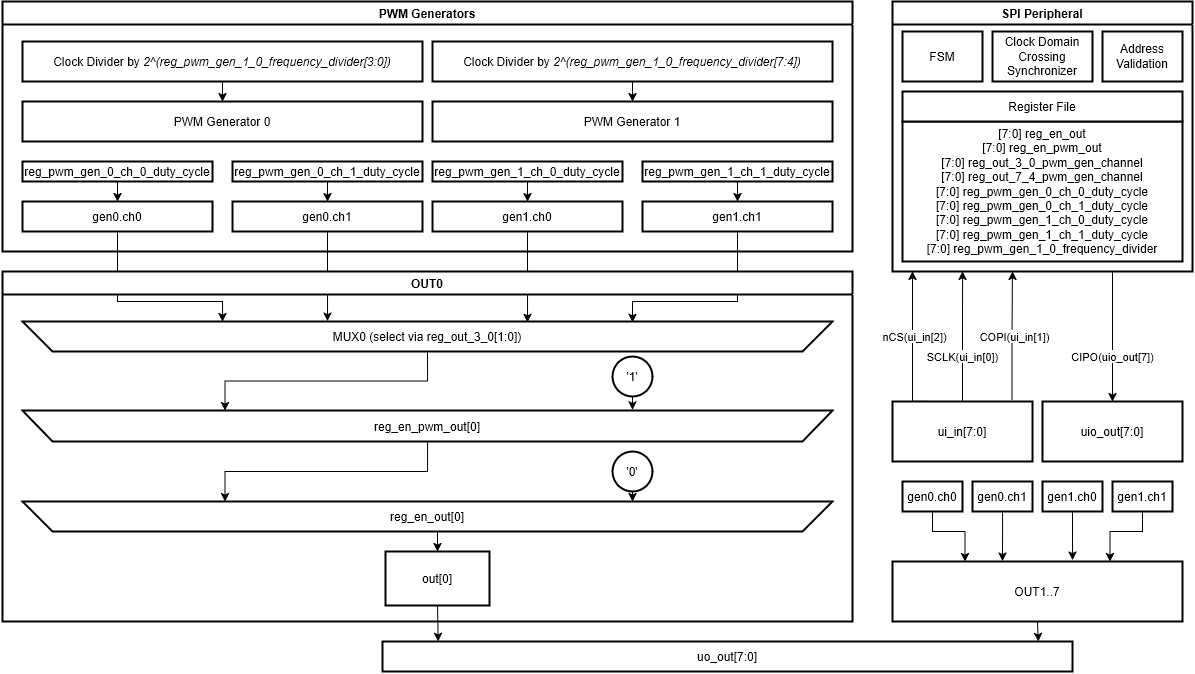

The diagram above was exported from draw.io. Its source (the exported page's mxGraphModel, read from the mxfile embedded in the PNG):
<mxGraphModel dx="738" dy="450" grid="1" gridSize="10" guides="1" tooltips="1" connect="1" arrows="1" fold="1" page="1" pageScale="1" pageWidth="850" pageHeight="1100" math="0" shadow="0">
  <root>
    <mxCell id="0" />
    <mxCell id="1" parent="0" />
    <mxCell id="VEIfVN0a36AjQAUdMPzQ-1" value="PWM Generators" style="swimlane;whiteSpace=wrap;html=1;strokeWidth=2;" parent="1" vertex="1">
      <mxGeometry x="460" y="10" width="850" height="250" as="geometry" />
    </mxCell>
    <mxCell id="VEIfVN0a36AjQAUdMPzQ-3" value="PWM Generator 0" style="whiteSpace=wrap;strokeWidth=2;" parent="VEIfVN0a36AjQAUdMPzQ-1" vertex="1">
      <mxGeometry x="20" y="100" width="400" height="40" as="geometry" />
    </mxCell>
    <mxCell id="VEIfVN0a36AjQAUdMPzQ-4" value="gen0.ch0" style="whiteSpace=wrap;strokeWidth=2;" parent="VEIfVN0a36AjQAUdMPzQ-1" vertex="1">
      <mxGeometry x="20" y="200" width="190" height="30" as="geometry" />
    </mxCell>
    <mxCell id="VEIfVN0a36AjQAUdMPzQ-5" value="gen0.ch1" style="whiteSpace=wrap;strokeWidth=2;" parent="VEIfVN0a36AjQAUdMPzQ-1" vertex="1">
      <mxGeometry x="230" y="200" width="190" height="30" as="geometry" />
    </mxCell>
    <mxCell id="VEIfVN0a36AjQAUdMPzQ-8" style="edgeStyle=orthogonalEdgeStyle;rounded=0;orthogonalLoop=1;jettySize=auto;html=1;entryX=0.5;entryY=0;entryDx=0;entryDy=0;" parent="VEIfVN0a36AjQAUdMPzQ-1" source="VEIfVN0a36AjQAUdMPzQ-6" target="VEIfVN0a36AjQAUdMPzQ-3" edge="1">
      <mxGeometry relative="1" as="geometry" />
    </mxCell>
    <mxCell id="VEIfVN0a36AjQAUdMPzQ-6" value="Clock Divider by &lt;i&gt;2^(reg_pwm_gen_1_0_frequency_divider[3:0])&lt;/i&gt;" style="rounded=0;whiteSpace=wrap;html=1;strokeWidth=2;" parent="VEIfVN0a36AjQAUdMPzQ-1" vertex="1">
      <mxGeometry x="20" y="40" width="400" height="40" as="geometry" />
    </mxCell>
    <mxCell id="VEIfVN0a36AjQAUdMPzQ-12" style="edgeStyle=orthogonalEdgeStyle;rounded=0;orthogonalLoop=1;jettySize=auto;html=1;exitX=0.5;exitY=1;exitDx=0;exitDy=0;entryX=0.5;entryY=0;entryDx=0;entryDy=0;" parent="VEIfVN0a36AjQAUdMPzQ-1" source="VEIfVN0a36AjQAUdMPzQ-9" target="VEIfVN0a36AjQAUdMPzQ-4" edge="1">
      <mxGeometry relative="1" as="geometry" />
    </mxCell>
    <mxCell id="VEIfVN0a36AjQAUdMPzQ-9" value="reg_pwm_gen_0_ch_0_duty_cycle" style="rounded=0;whiteSpace=wrap;html=1;strokeWidth=2;" parent="VEIfVN0a36AjQAUdMPzQ-1" vertex="1">
      <mxGeometry x="20" y="160" width="190" height="20" as="geometry" />
    </mxCell>
    <mxCell id="VEIfVN0a36AjQAUdMPzQ-13" style="edgeStyle=orthogonalEdgeStyle;rounded=0;orthogonalLoop=1;jettySize=auto;html=1;exitX=0.5;exitY=1;exitDx=0;exitDy=0;entryX=0.5;entryY=0;entryDx=0;entryDy=0;" parent="VEIfVN0a36AjQAUdMPzQ-1" source="VEIfVN0a36AjQAUdMPzQ-10" target="VEIfVN0a36AjQAUdMPzQ-5" edge="1">
      <mxGeometry relative="1" as="geometry" />
    </mxCell>
    <mxCell id="VEIfVN0a36AjQAUdMPzQ-10" value="reg_pwm_gen_0_ch_1_duty_cycle" style="rounded=0;whiteSpace=wrap;html=1;strokeWidth=2;" parent="VEIfVN0a36AjQAUdMPzQ-1" vertex="1">
      <mxGeometry x="230" y="160" width="190" height="20" as="geometry" />
    </mxCell>
    <mxCell id="VEIfVN0a36AjQAUdMPzQ-14" value="PWM Generator 1" style="whiteSpace=wrap;strokeWidth=2;" parent="VEIfVN0a36AjQAUdMPzQ-1" vertex="1">
      <mxGeometry x="430" y="100" width="400" height="40" as="geometry" />
    </mxCell>
    <mxCell id="VEIfVN0a36AjQAUdMPzQ-15" value="gen1.ch0" style="whiteSpace=wrap;strokeWidth=2;" parent="VEIfVN0a36AjQAUdMPzQ-1" vertex="1">
      <mxGeometry x="430" y="200" width="190" height="30" as="geometry" />
    </mxCell>
    <mxCell id="VEIfVN0a36AjQAUdMPzQ-16" value="gen1.ch1" style="whiteSpace=wrap;strokeWidth=2;" parent="VEIfVN0a36AjQAUdMPzQ-1" vertex="1">
      <mxGeometry x="640" y="200" width="190" height="30" as="geometry" />
    </mxCell>
    <mxCell id="VEIfVN0a36AjQAUdMPzQ-17" style="edgeStyle=orthogonalEdgeStyle;rounded=0;orthogonalLoop=1;jettySize=auto;html=1;entryX=0.5;entryY=0;entryDx=0;entryDy=0;" parent="VEIfVN0a36AjQAUdMPzQ-1" source="VEIfVN0a36AjQAUdMPzQ-18" target="VEIfVN0a36AjQAUdMPzQ-14" edge="1">
      <mxGeometry relative="1" as="geometry" />
    </mxCell>
    <mxCell id="VEIfVN0a36AjQAUdMPzQ-18" value="Clock Divider by &lt;i&gt;2^(reg_pwm_gen_1_0_frequency_divider[7:4])&lt;/i&gt;" style="rounded=0;whiteSpace=wrap;html=1;strokeWidth=2;" parent="VEIfVN0a36AjQAUdMPzQ-1" vertex="1">
      <mxGeometry x="430" y="40" width="400" height="40" as="geometry" />
    </mxCell>
    <mxCell id="VEIfVN0a36AjQAUdMPzQ-19" style="edgeStyle=orthogonalEdgeStyle;rounded=0;orthogonalLoop=1;jettySize=auto;html=1;exitX=0.5;exitY=1;exitDx=0;exitDy=0;entryX=0.5;entryY=0;entryDx=0;entryDy=0;" parent="VEIfVN0a36AjQAUdMPzQ-1" source="VEIfVN0a36AjQAUdMPzQ-20" target="VEIfVN0a36AjQAUdMPzQ-15" edge="1">
      <mxGeometry relative="1" as="geometry" />
    </mxCell>
    <mxCell id="VEIfVN0a36AjQAUdMPzQ-20" value="reg_pwm_gen_1_ch_0_duty_cycle" style="rounded=0;whiteSpace=wrap;html=1;strokeWidth=2;" parent="VEIfVN0a36AjQAUdMPzQ-1" vertex="1">
      <mxGeometry x="430" y="160" width="190" height="20" as="geometry" />
    </mxCell>
    <mxCell id="VEIfVN0a36AjQAUdMPzQ-21" style="edgeStyle=orthogonalEdgeStyle;rounded=0;orthogonalLoop=1;jettySize=auto;html=1;exitX=0.5;exitY=1;exitDx=0;exitDy=0;entryX=0.5;entryY=0;entryDx=0;entryDy=0;" parent="VEIfVN0a36AjQAUdMPzQ-1" source="VEIfVN0a36AjQAUdMPzQ-22" target="VEIfVN0a36AjQAUdMPzQ-16" edge="1">
      <mxGeometry relative="1" as="geometry" />
    </mxCell>
    <mxCell id="VEIfVN0a36AjQAUdMPzQ-22" value="reg_pwm_gen_1_ch_1_duty_cycle" style="rounded=0;whiteSpace=wrap;html=1;strokeWidth=2;" parent="VEIfVN0a36AjQAUdMPzQ-1" vertex="1">
      <mxGeometry x="640" y="160" width="190" height="20" as="geometry" />
    </mxCell>
    <mxCell id="VEIfVN0a36AjQAUdMPzQ-25" style="edgeStyle=orthogonalEdgeStyle;rounded=0;orthogonalLoop=1;jettySize=auto;html=1;entryX=0.753;entryY=0.997;entryDx=0;entryDy=0;entryPerimeter=0;" parent="1" source="VEIfVN0a36AjQAUdMPzQ-4" target="VEIfVN0a36AjQAUdMPzQ-54" edge="1">
      <mxGeometry relative="1" as="geometry">
        <mxPoint x="575.5800000000004" y="278.65999999999985" as="targetPoint" />
        <Array as="points">
          <mxPoint x="575" y="310" />
          <mxPoint x="680" y="310" />
        </Array>
      </mxGeometry>
    </mxCell>
    <mxCell id="VEIfVN0a36AjQAUdMPzQ-26" style="edgeStyle=orthogonalEdgeStyle;rounded=0;orthogonalLoop=1;jettySize=auto;html=1;exitX=0.5;exitY=1;exitDx=0;exitDy=0;entryX=0.623;entryY=1.018;entryDx=0;entryDy=0;entryPerimeter=0;" parent="1" source="VEIfVN0a36AjQAUdMPzQ-5" target="VEIfVN0a36AjQAUdMPzQ-54" edge="1">
      <mxGeometry relative="1" as="geometry">
        <mxPoint x="785.3699999999999" y="280" as="targetPoint" />
        <Array as="points">
          <mxPoint x="785" y="329" />
        </Array>
      </mxGeometry>
    </mxCell>
    <mxCell id="VEIfVN0a36AjQAUdMPzQ-27" style="edgeStyle=orthogonalEdgeStyle;rounded=0;orthogonalLoop=1;jettySize=auto;html=1;exitX=0.5;exitY=1;exitDx=0;exitDy=0;entryX=0.376;entryY=0.97;entryDx=0;entryDy=0;entryPerimeter=0;" parent="1" source="VEIfVN0a36AjQAUdMPzQ-15" target="VEIfVN0a36AjQAUdMPzQ-54" edge="1">
      <mxGeometry relative="1" as="geometry">
        <mxPoint x="984.6300000000001" y="278" as="targetPoint" />
        <Array as="points">
          <mxPoint x="985" y="331" />
        </Array>
      </mxGeometry>
    </mxCell>
    <mxCell id="VEIfVN0a36AjQAUdMPzQ-28" style="edgeStyle=orthogonalEdgeStyle;rounded=0;orthogonalLoop=1;jettySize=auto;html=1;exitX=0.5;exitY=1;exitDx=0;exitDy=0;entryX=0.246;entryY=0.971;entryDx=0;entryDy=0;entryPerimeter=0;" parent="1" source="VEIfVN0a36AjQAUdMPzQ-16" target="VEIfVN0a36AjQAUdMPzQ-54" edge="1">
      <mxGeometry relative="1" as="geometry">
        <mxPoint x="1195.23" y="280" as="targetPoint" />
        <Array as="points">
          <mxPoint x="1195" y="310" />
          <mxPoint x="1090" y="310" />
          <mxPoint x="1090" y="331" />
        </Array>
      </mxGeometry>
    </mxCell>
    <mxCell id="VEIfVN0a36AjQAUdMPzQ-51" value="OUT0" style="swimlane;whiteSpace=wrap;html=1;strokeWidth=2;" parent="1" vertex="1">
      <mxGeometry x="460" y="280" width="850" height="350" as="geometry" />
    </mxCell>
    <mxCell id="VEIfVN0a36AjQAUdMPzQ-64" style="edgeStyle=orthogonalEdgeStyle;rounded=0;orthogonalLoop=1;jettySize=auto;html=1;exitX=0.5;exitY=1;exitDx=0;exitDy=0;" parent="VEIfVN0a36AjQAUdMPzQ-51" source="VEIfVN0a36AjQAUdMPzQ-52" edge="1">
      <mxGeometry relative="1" as="geometry">
        <mxPoint x="435.6666666666665" y="370" as="targetPoint" />
      </mxGeometry>
    </mxCell>
    <mxCell id="VEIfVN0a36AjQAUdMPzQ-52" value="out[0]" style="whiteSpace=wrap;strokeWidth=2;" parent="VEIfVN0a36AjQAUdMPzQ-51" vertex="1">
      <mxGeometry x="383" y="280" width="104" height="54" as="geometry" />
    </mxCell>
    <mxCell id="VEIfVN0a36AjQAUdMPzQ-53" style="edgeStyle=orthogonalEdgeStyle;rounded=0;orthogonalLoop=1;jettySize=auto;html=1;exitX=0.5;exitY=0;exitDx=0;exitDy=0;entryX=0.75;entryY=1;entryDx=0;entryDy=0;" parent="VEIfVN0a36AjQAUdMPzQ-51" source="VEIfVN0a36AjQAUdMPzQ-54" target="VEIfVN0a36AjQAUdMPzQ-56" edge="1">
      <mxGeometry relative="1" as="geometry" />
    </mxCell>
    <mxCell id="VEIfVN0a36AjQAUdMPzQ-54" value="MUX0 (select via reg_out_3_0[1:0])" style="shape=trapezoid;perimeter=trapezoidPerimeter;whiteSpace=wrap;html=1;fixedSize=1;size=30;rotation=0;horizontal=1;direction=west;strokeWidth=2;" parent="VEIfVN0a36AjQAUdMPzQ-51" vertex="1">
      <mxGeometry x="20" y="50" width="810" height="30" as="geometry" />
    </mxCell>
    <mxCell id="VEIfVN0a36AjQAUdMPzQ-55" style="edgeStyle=orthogonalEdgeStyle;rounded=0;orthogonalLoop=1;jettySize=auto;html=1;entryX=0.75;entryY=1;entryDx=0;entryDy=0;" parent="VEIfVN0a36AjQAUdMPzQ-51" source="VEIfVN0a36AjQAUdMPzQ-56" target="VEIfVN0a36AjQAUdMPzQ-58" edge="1">
      <mxGeometry relative="1" as="geometry" />
    </mxCell>
    <mxCell id="VEIfVN0a36AjQAUdMPzQ-56" value="reg_en_pwm_out[0]" style="shape=trapezoid;perimeter=trapezoidPerimeter;whiteSpace=wrap;html=1;fixedSize=1;direction=west;size=30;strokeWidth=2;" parent="VEIfVN0a36AjQAUdMPzQ-51" vertex="1">
      <mxGeometry x="20" y="139" width="810" height="31" as="geometry" />
    </mxCell>
    <mxCell id="VEIfVN0a36AjQAUdMPzQ-57" style="edgeStyle=orthogonalEdgeStyle;rounded=0;orthogonalLoop=1;jettySize=auto;html=1;exitX=0.5;exitY=0;exitDx=0;exitDy=0;entryX=0.5;entryY=0;entryDx=0;entryDy=0;" parent="VEIfVN0a36AjQAUdMPzQ-51" source="VEIfVN0a36AjQAUdMPzQ-58" target="VEIfVN0a36AjQAUdMPzQ-52" edge="1">
      <mxGeometry relative="1" as="geometry" />
    </mxCell>
    <mxCell id="VEIfVN0a36AjQAUdMPzQ-58" value="reg_en_out[0]" style="shape=trapezoid;perimeter=trapezoidPerimeter;whiteSpace=wrap;html=1;fixedSize=1;direction=west;size=30;strokeWidth=2;" parent="VEIfVN0a36AjQAUdMPzQ-51" vertex="1">
      <mxGeometry x="20" y="230" width="810" height="30" as="geometry" />
    </mxCell>
    <mxCell id="VEIfVN0a36AjQAUdMPzQ-59" style="edgeStyle=orthogonalEdgeStyle;rounded=0;orthogonalLoop=1;jettySize=auto;html=1;exitX=0.5;exitY=1;exitDx=0;exitDy=0;" parent="VEIfVN0a36AjQAUdMPzQ-51" source="VEIfVN0a36AjQAUdMPzQ-60" edge="1">
      <mxGeometry relative="1" as="geometry">
        <mxPoint x="630" y="230" as="targetPoint" />
        <Array as="points">
          <mxPoint x="630" y="230" />
        </Array>
      </mxGeometry>
    </mxCell>
    <mxCell id="VEIfVN0a36AjQAUdMPzQ-60" value="'0'" style="ellipse;whiteSpace=wrap;html=1;aspect=fixed;strokeWidth=2;" parent="VEIfVN0a36AjQAUdMPzQ-51" vertex="1">
      <mxGeometry x="610" y="180" width="40" height="40" as="geometry" />
    </mxCell>
    <mxCell id="VEIfVN0a36AjQAUdMPzQ-62" value="'1'" style="ellipse;whiteSpace=wrap;html=1;aspect=fixed;strokeWidth=2;" parent="VEIfVN0a36AjQAUdMPzQ-51" vertex="1">
      <mxGeometry x="610" y="85" width="40" height="40" as="geometry" />
    </mxCell>
    <mxCell id="VEIfVN0a36AjQAUdMPzQ-65" style="edgeStyle=orthogonalEdgeStyle;rounded=0;orthogonalLoop=1;jettySize=auto;html=1;exitX=0.5;exitY=1;exitDx=0;exitDy=0;entryX=0.247;entryY=1.023;entryDx=0;entryDy=0;entryPerimeter=0;" parent="VEIfVN0a36AjQAUdMPzQ-51" source="VEIfVN0a36AjQAUdMPzQ-62" target="VEIfVN0a36AjQAUdMPzQ-56" edge="1">
      <mxGeometry relative="1" as="geometry" />
    </mxCell>
    <mxCell id="VEIfVN0a36AjQAUdMPzQ-78" style="edgeStyle=orthogonalEdgeStyle;rounded=0;orthogonalLoop=1;jettySize=auto;html=1;exitX=0.5;exitY=1;exitDx=0;exitDy=0;" parent="1" source="VEIfVN0a36AjQAUdMPzQ-63" edge="1">
      <mxGeometry relative="1" as="geometry">
        <mxPoint x="1495.6923076923076" y="649.9999999999998" as="targetPoint" />
      </mxGeometry>
    </mxCell>
    <mxCell id="VEIfVN0a36AjQAUdMPzQ-63" value="OUT1..7" style="rounded=0;whiteSpace=wrap;html=1;strokeWidth=2;" parent="1" vertex="1">
      <mxGeometry x="1350" y="570" width="290" height="60" as="geometry" />
    </mxCell>
    <mxCell id="VEIfVN0a36AjQAUdMPzQ-72" style="edgeStyle=orthogonalEdgeStyle;rounded=0;orthogonalLoop=1;jettySize=auto;html=1;exitX=0.5;exitY=1;exitDx=0;exitDy=0;entryX=0.25;entryY=0;entryDx=0;entryDy=0;" parent="1" source="VEIfVN0a36AjQAUdMPzQ-68" target="VEIfVN0a36AjQAUdMPzQ-63" edge="1">
      <mxGeometry relative="1" as="geometry">
        <Array as="points">
          <mxPoint x="1390" y="540" />
          <mxPoint x="1422" y="540" />
        </Array>
      </mxGeometry>
    </mxCell>
    <mxCell id="VEIfVN0a36AjQAUdMPzQ-68" value="gen0.ch0" style="whiteSpace=wrap;strokeWidth=2;" parent="1" vertex="1">
      <mxGeometry x="1360" y="490" width="60" height="30" as="geometry" />
    </mxCell>
    <mxCell id="VEIfVN0a36AjQAUdMPzQ-69" value="gen0.ch1" style="whiteSpace=wrap;strokeWidth=2;" parent="1" vertex="1">
      <mxGeometry x="1430" y="490" width="60" height="30" as="geometry" />
    </mxCell>
    <mxCell id="VEIfVN0a36AjQAUdMPzQ-70" value="gen1.ch0" style="whiteSpace=wrap;strokeWidth=2;" parent="1" vertex="1">
      <mxGeometry x="1500" y="490" width="60" height="30" as="geometry" />
    </mxCell>
    <mxCell id="VEIfVN0a36AjQAUdMPzQ-75" style="edgeStyle=orthogonalEdgeStyle;rounded=0;orthogonalLoop=1;jettySize=auto;html=1;exitX=0.5;exitY=1;exitDx=0;exitDy=0;entryX=0.75;entryY=0;entryDx=0;entryDy=0;" parent="1" source="VEIfVN0a36AjQAUdMPzQ-71" target="VEIfVN0a36AjQAUdMPzQ-63" edge="1">
      <mxGeometry relative="1" as="geometry">
        <Array as="points">
          <mxPoint x="1600" y="540" />
          <mxPoint x="1568" y="540" />
        </Array>
      </mxGeometry>
    </mxCell>
    <mxCell id="VEIfVN0a36AjQAUdMPzQ-71" value="gen1.ch1" style="whiteSpace=wrap;strokeWidth=2;" parent="1" vertex="1">
      <mxGeometry x="1570" y="490" width="60" height="30" as="geometry" />
    </mxCell>
    <mxCell id="VEIfVN0a36AjQAUdMPzQ-73" style="edgeStyle=orthogonalEdgeStyle;rounded=0;orthogonalLoop=1;jettySize=auto;html=1;exitX=0.5;exitY=1;exitDx=0;exitDy=0;entryX=0.379;entryY=-0.008;entryDx=0;entryDy=0;entryPerimeter=0;" parent="1" source="VEIfVN0a36AjQAUdMPzQ-69" target="VEIfVN0a36AjQAUdMPzQ-63" edge="1">
      <mxGeometry relative="1" as="geometry" />
    </mxCell>
    <mxCell id="VEIfVN0a36AjQAUdMPzQ-77" style="edgeStyle=orthogonalEdgeStyle;rounded=0;orthogonalLoop=1;jettySize=auto;html=1;exitX=0.5;exitY=1;exitDx=0;exitDy=0;entryX=0.621;entryY=-0.021;entryDx=0;entryDy=0;entryPerimeter=0;" parent="1" source="VEIfVN0a36AjQAUdMPzQ-70" target="VEIfVN0a36AjQAUdMPzQ-63" edge="1">
      <mxGeometry relative="1" as="geometry" />
    </mxCell>
    <mxCell id="flJ0kd-OdNYu6Zzk29AX-1" value="uo_out[7:0]" style="rounded=0;whiteSpace=wrap;html=1;strokeWidth=2;" vertex="1" parent="1">
      <mxGeometry x="840" y="650" width="690" height="30" as="geometry" />
    </mxCell>
    <mxCell id="flJ0kd-OdNYu6Zzk29AX-17" style="edgeStyle=orthogonalEdgeStyle;rounded=0;orthogonalLoop=1;jettySize=auto;html=1;exitX=0.75;exitY=1;exitDx=0;exitDy=0;entryX=0.5;entryY=0;entryDx=0;entryDy=0;" edge="1" parent="1" source="flJ0kd-OdNYu6Zzk29AX-3" target="flJ0kd-OdNYu6Zzk29AX-12">
      <mxGeometry relative="1" as="geometry">
        <Array as="points">
          <mxPoint x="1570" y="280" />
        </Array>
      </mxGeometry>
    </mxCell>
    <mxCell id="flJ0kd-OdNYu6Zzk29AX-21" value="CIPO(uio_out[7])" style="edgeLabel;html=1;align=center;verticalAlign=middle;resizable=0;points=[];" vertex="1" connectable="0" parent="flJ0kd-OdNYu6Zzk29AX-17">
      <mxGeometry x="0.1531" relative="1" as="geometry">
        <mxPoint y="12" as="offset" />
      </mxGeometry>
    </mxCell>
    <mxCell id="flJ0kd-OdNYu6Zzk29AX-3" value="SPI Peripheral" style="swimlane;whiteSpace=wrap;html=1;strokeWidth=2;" vertex="1" parent="1">
      <mxGeometry x="1350" y="10" width="300" height="270" as="geometry" />
    </mxCell>
    <mxCell id="flJ0kd-OdNYu6Zzk29AX-2" value="FSM" style="rounded=0;whiteSpace=wrap;html=1;strokeWidth=2;" vertex="1" parent="flJ0kd-OdNYu6Zzk29AX-3">
      <mxGeometry x="10" y="30" width="80" height="50" as="geometry" />
    </mxCell>
    <mxCell id="flJ0kd-OdNYu6Zzk29AX-4" value="[7:0] reg_en_out&#10;[7:0] reg_en_pwm_out&#10;[7:0] reg_out_3_0_pwm_gen_channel&#10;[7:0] reg_out_7_4_pwm_gen_channel&#10;[7:0] reg_pwm_gen_0_ch_0_duty_cycle&#10;[7:0] reg_pwm_gen_0_ch_1_duty_cycle&#10;[7:0] reg_pwm_gen_1_ch_0_duty_cycle&#10;[7:0] reg_pwm_gen_1_ch_1_duty_cycle&#10;[7:0] reg_pwm_gen_1_0_frequency_divider" style="whiteSpace=wrap;strokeWidth=2;fontStyle=0" vertex="1" parent="flJ0kd-OdNYu6Zzk29AX-3">
      <mxGeometry x="10" y="120" width="280" height="140" as="geometry" />
    </mxCell>
    <mxCell id="flJ0kd-OdNYu6Zzk29AX-7" value="Register File" style="rounded=0;whiteSpace=wrap;html=1;strokeWidth=2;" vertex="1" parent="flJ0kd-OdNYu6Zzk29AX-3">
      <mxGeometry x="10" y="90" width="280" height="30" as="geometry" />
    </mxCell>
    <mxCell id="flJ0kd-OdNYu6Zzk29AX-8" value="Address Validation" style="rounded=0;whiteSpace=wrap;html=1;strokeWidth=2;" vertex="1" parent="flJ0kd-OdNYu6Zzk29AX-3">
      <mxGeometry x="210" y="30" width="80" height="50" as="geometry" />
    </mxCell>
    <mxCell id="flJ0kd-OdNYu6Zzk29AX-11" value="Clock Domain Crossing Synchronizer" style="rounded=0;whiteSpace=wrap;html=1;strokeWidth=2;" vertex="1" parent="flJ0kd-OdNYu6Zzk29AX-3">
      <mxGeometry x="100" y="30" width="100" height="50" as="geometry" />
    </mxCell>
    <mxCell id="flJ0kd-OdNYu6Zzk29AX-14" style="edgeStyle=orthogonalEdgeStyle;rounded=0;orthogonalLoop=1;jettySize=auto;html=1;exitX=0.25;exitY=0;exitDx=0;exitDy=0;" edge="1" parent="1" source="flJ0kd-OdNYu6Zzk29AX-10">
      <mxGeometry relative="1" as="geometry">
        <mxPoint x="1370" y="280" as="targetPoint" />
        <Array as="points">
          <mxPoint x="1370" y="410" />
          <mxPoint x="1370" y="280" />
        </Array>
      </mxGeometry>
    </mxCell>
    <mxCell id="flJ0kd-OdNYu6Zzk29AX-18" value="nCS(ui_in[2])" style="edgeLabel;html=1;align=center;verticalAlign=middle;resizable=0;points=[];" vertex="1" connectable="0" parent="flJ0kd-OdNYu6Zzk29AX-14">
      <mxGeometry x="0.168" y="-2" relative="1" as="geometry">
        <mxPoint y="5" as="offset" />
      </mxGeometry>
    </mxCell>
    <mxCell id="flJ0kd-OdNYu6Zzk29AX-15" style="edgeStyle=orthogonalEdgeStyle;rounded=0;orthogonalLoop=1;jettySize=auto;html=1;exitX=0.5;exitY=0;exitDx=0;exitDy=0;" edge="1" parent="1" source="flJ0kd-OdNYu6Zzk29AX-10">
      <mxGeometry relative="1" as="geometry">
        <mxPoint x="1420.0526315789475" y="280" as="targetPoint" />
      </mxGeometry>
    </mxCell>
    <mxCell id="flJ0kd-OdNYu6Zzk29AX-19" value="SCLK(ui_in[0])" style="edgeLabel;html=1;align=center;verticalAlign=middle;resizable=0;points=[];" vertex="1" connectable="0" parent="flJ0kd-OdNYu6Zzk29AX-15">
      <mxGeometry x="-0.2034" y="1" relative="1" as="geometry">
        <mxPoint x="1" y="7" as="offset" />
      </mxGeometry>
    </mxCell>
    <mxCell id="flJ0kd-OdNYu6Zzk29AX-16" style="edgeStyle=orthogonalEdgeStyle;rounded=0;orthogonalLoop=1;jettySize=auto;html=1;exitX=0.854;exitY=-0.021;exitDx=0;exitDy=0;exitPerimeter=0;" edge="1" parent="1" source="flJ0kd-OdNYu6Zzk29AX-10">
      <mxGeometry relative="1" as="geometry">
        <mxPoint x="1470" y="280" as="targetPoint" />
        <Array as="points">
          <mxPoint x="1470" y="346" />
          <mxPoint x="1470" y="280" />
        </Array>
      </mxGeometry>
    </mxCell>
    <mxCell id="flJ0kd-OdNYu6Zzk29AX-20" value="COPI(ui_in[1])" style="edgeLabel;html=1;align=center;verticalAlign=middle;resizable=0;points=[];" vertex="1" connectable="0" parent="flJ0kd-OdNYu6Zzk29AX-16">
      <mxGeometry x="0.0119" y="-2" relative="1" as="geometry">
        <mxPoint y="1" as="offset" />
      </mxGeometry>
    </mxCell>
    <mxCell id="flJ0kd-OdNYu6Zzk29AX-10" value="ui_in[7:0]" style="rounded=0;whiteSpace=wrap;html=1;strokeWidth=2;" vertex="1" parent="1">
      <mxGeometry x="1350" y="410" width="140" height="60" as="geometry" />
    </mxCell>
    <mxCell id="flJ0kd-OdNYu6Zzk29AX-12" value="uio_out[7:0]" style="rounded=0;whiteSpace=wrap;html=1;strokeWidth=2;" vertex="1" parent="1">
      <mxGeometry x="1500" y="410" width="140" height="60" as="geometry" />
    </mxCell>
  </root>
</mxGraphModel>